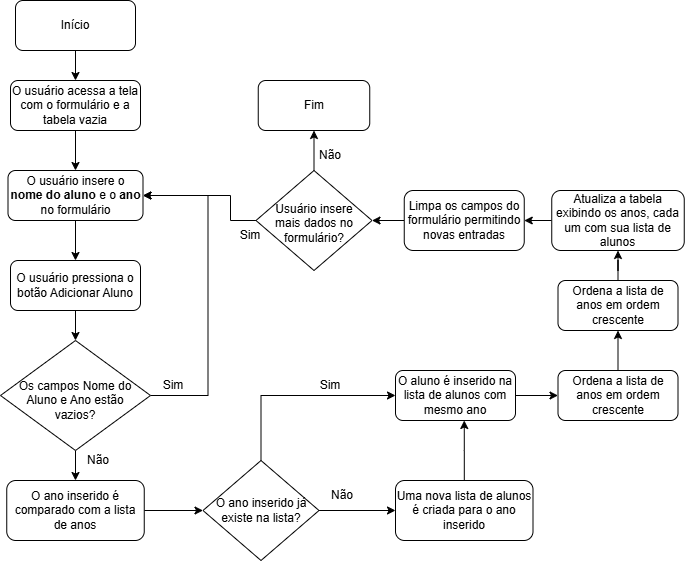

The diagram above was exported from draw.io. Its source (the exported page's mxGraphModel, read from the mxfile embedded in the PNG):
<mxGraphModel dx="1434" dy="738" grid="1" gridSize="10" guides="1" tooltips="1" connect="1" arrows="1" fold="1" page="1" pageScale="1" pageWidth="827" pageHeight="1169" math="0" shadow="0">
  <root>
    <mxCell id="WIyWlLk6GJQsqaUBKTNV-0" />
    <mxCell id="WIyWlLk6GJQsqaUBKTNV-1" parent="WIyWlLk6GJQsqaUBKTNV-0" />
    <mxCell id="D8tUcxa5DWpb-yVzgyMJ-0" style="edgeStyle=orthogonalEdgeStyle;rounded=0;orthogonalLoop=1;jettySize=auto;html=1;entryX=0.5;entryY=0;entryDx=0;entryDy=0;" parent="WIyWlLk6GJQsqaUBKTNV-1" source="WIyWlLk6GJQsqaUBKTNV-3" target="WIyWlLk6GJQsqaUBKTNV-7" edge="1">
      <mxGeometry relative="1" as="geometry" />
    </mxCell>
    <mxCell id="WIyWlLk6GJQsqaUBKTNV-3" value="O usuário acessa a tela com o formulário e a tabela vazia" style="rounded=1;whiteSpace=wrap;html=1;fontSize=12;glass=0;strokeWidth=1;shadow=0;" parent="WIyWlLk6GJQsqaUBKTNV-1" vertex="1">
      <mxGeometry x="50" y="90" width="130" height="50" as="geometry" />
    </mxCell>
    <mxCell id="D8tUcxa5DWpb-yVzgyMJ-2" style="edgeStyle=orthogonalEdgeStyle;rounded=0;orthogonalLoop=1;jettySize=auto;html=1;entryX=0.5;entryY=0;entryDx=0;entryDy=0;" parent="WIyWlLk6GJQsqaUBKTNV-1" source="WIyWlLk6GJQsqaUBKTNV-7" target="WIyWlLk6GJQsqaUBKTNV-12" edge="1">
      <mxGeometry relative="1" as="geometry" />
    </mxCell>
    <mxCell id="WIyWlLk6GJQsqaUBKTNV-7" value="O usuário insere o &lt;strong&gt;nome do aluno&lt;/strong&gt; e o &lt;strong&gt;ano&lt;/strong&gt; no formulário" style="rounded=1;whiteSpace=wrap;html=1;fontSize=12;glass=0;strokeWidth=1;shadow=0;" parent="WIyWlLk6GJQsqaUBKTNV-1" vertex="1">
      <mxGeometry x="47.5" y="180" width="135" height="50" as="geometry" />
    </mxCell>
    <mxCell id="D8tUcxa5DWpb-yVzgyMJ-13" style="edgeStyle=orthogonalEdgeStyle;rounded=0;orthogonalLoop=1;jettySize=auto;html=1;" parent="WIyWlLk6GJQsqaUBKTNV-1" source="WIyWlLk6GJQsqaUBKTNV-11" target="D8tUcxa5DWpb-yVzgyMJ-12" edge="1">
      <mxGeometry relative="1" as="geometry" />
    </mxCell>
    <mxCell id="WIyWlLk6GJQsqaUBKTNV-11" value="O ano inserido é comparado com a lista de anos" style="rounded=1;whiteSpace=wrap;html=1;fontSize=12;glass=0;strokeWidth=1;shadow=0;" parent="WIyWlLk6GJQsqaUBKTNV-1" vertex="1">
      <mxGeometry x="46.25" y="490" width="137.5" height="60" as="geometry" />
    </mxCell>
    <mxCell id="D8tUcxa5DWpb-yVzgyMJ-4" style="edgeStyle=orthogonalEdgeStyle;rounded=0;orthogonalLoop=1;jettySize=auto;html=1;exitX=0.5;exitY=1;exitDx=0;exitDy=0;entryX=0.5;entryY=0;entryDx=0;entryDy=0;" parent="WIyWlLk6GJQsqaUBKTNV-1" source="WIyWlLk6GJQsqaUBKTNV-12" target="D8tUcxa5DWpb-yVzgyMJ-1" edge="1">
      <mxGeometry relative="1" as="geometry" />
    </mxCell>
    <mxCell id="WIyWlLk6GJQsqaUBKTNV-12" value="O usuário pressiona o botão Adicionar Aluno" style="rounded=1;whiteSpace=wrap;html=1;fontSize=12;glass=0;strokeWidth=1;shadow=0;" parent="WIyWlLk6GJQsqaUBKTNV-1" vertex="1">
      <mxGeometry x="50" y="270" width="130" height="50" as="geometry" />
    </mxCell>
    <mxCell id="D8tUcxa5DWpb-yVzgyMJ-6" style="edgeStyle=orthogonalEdgeStyle;rounded=0;orthogonalLoop=1;jettySize=auto;html=1;entryX=1;entryY=0.5;entryDx=0;entryDy=0;" parent="WIyWlLk6GJQsqaUBKTNV-1" source="D8tUcxa5DWpb-yVzgyMJ-1" target="WIyWlLk6GJQsqaUBKTNV-7" edge="1">
      <mxGeometry relative="1" as="geometry">
        <Array as="points">
          <mxPoint x="247.5" y="405" />
          <mxPoint x="247.5" y="205" />
        </Array>
      </mxGeometry>
    </mxCell>
    <mxCell id="D8tUcxa5DWpb-yVzgyMJ-10" style="edgeStyle=orthogonalEdgeStyle;rounded=0;orthogonalLoop=1;jettySize=auto;html=1;entryX=0.5;entryY=0;entryDx=0;entryDy=0;" parent="WIyWlLk6GJQsqaUBKTNV-1" source="D8tUcxa5DWpb-yVzgyMJ-1" target="WIyWlLk6GJQsqaUBKTNV-11" edge="1">
      <mxGeometry relative="1" as="geometry" />
    </mxCell>
    <mxCell id="D8tUcxa5DWpb-yVzgyMJ-1" value="Os campos Nome do Aluno e Ano estão vazios?" style="rhombus;whiteSpace=wrap;shadow=0;fontFamily=Helvetica;fontSize=12;align=center;strokeWidth=1;spacing=6;spacingTop=10;verticalAlign=middle;html=1;" parent="WIyWlLk6GJQsqaUBKTNV-1" vertex="1">
      <mxGeometry x="40" y="350" width="150" height="110" as="geometry" />
    </mxCell>
    <mxCell id="D8tUcxa5DWpb-yVzgyMJ-7" value="Não" style="text;html=1;align=center;verticalAlign=middle;whiteSpace=wrap;rounded=0;" parent="WIyWlLk6GJQsqaUBKTNV-1" vertex="1">
      <mxGeometry x="107.5" y="455" width="60" height="30" as="geometry" />
    </mxCell>
    <mxCell id="D8tUcxa5DWpb-yVzgyMJ-8" value="Sim" style="text;html=1;align=center;verticalAlign=middle;whiteSpace=wrap;rounded=0;" parent="WIyWlLk6GJQsqaUBKTNV-1" vertex="1">
      <mxGeometry x="182.5" y="380" width="60" height="30" as="geometry" />
    </mxCell>
    <mxCell id="D8tUcxa5DWpb-yVzgyMJ-11" value="Uma nova lista de alunos é criada para o ano inserido&lt;span style=&quot;color: rgba(0, 0, 0, 0); font-family: monospace; font-size: 0px; text-align: start; text-wrap-mode: nowrap;&quot;&gt;%3CmxGraphModel%3E%3Croot%3E%3CmxCell%20id%3D%220%22%2F%3E%3CmxCell%20id%3D%221%22%20parent%3D%220%22%2F%3E%3CmxCell%20id%3D%222%22%20value%3D%22Os%20campos%20Nome%20do%20Aluno%20e%20Ano%20est%C3%A3o%20vazios%3F%22%20style%3D%22rhombus%3BwhiteSpace%3Dwrap%3Bshadow%3D0%3BfontFamily%3DHelvetica%3BfontSize%3D12%3Balign%3Dcenter%3BstrokeWidth%3D1%3Bspacing%3D6%3BspacingTop%3D10%3BverticalAlign%3Dmiddle%3Bhtml%3D1%3B%22%20vertex%3D%221%22%20parent%3D%221%22%3E%3CmxGeometry%20x%3D%2242.5%22%20y%3D%22300%22%20width%3D%22150%22%20height%3D%22110%22%20as%3D%22geometry%22%2F%3E%3C%2FmxCell%3E%3C%2Froot%3E%3C%2FmxGraphModel%3E&lt;/span&gt;" style="rounded=1;whiteSpace=wrap;html=1;fontSize=12;glass=0;strokeWidth=1;shadow=0;" parent="WIyWlLk6GJQsqaUBKTNV-1" vertex="1">
      <mxGeometry x="435" y="490" width="137.5" height="60" as="geometry" />
    </mxCell>
    <mxCell id="D8tUcxa5DWpb-yVzgyMJ-15" style="edgeStyle=orthogonalEdgeStyle;rounded=0;orthogonalLoop=1;jettySize=auto;html=1;entryX=0;entryY=0.5;entryDx=0;entryDy=0;" parent="WIyWlLk6GJQsqaUBKTNV-1" source="D8tUcxa5DWpb-yVzgyMJ-12" target="D8tUcxa5DWpb-yVzgyMJ-11" edge="1">
      <mxGeometry relative="1" as="geometry" />
    </mxCell>
    <mxCell id="D8tUcxa5DWpb-yVzgyMJ-17" style="edgeStyle=orthogonalEdgeStyle;rounded=0;orthogonalLoop=1;jettySize=auto;html=1;entryX=0;entryY=0.5;entryDx=0;entryDy=0;" parent="WIyWlLk6GJQsqaUBKTNV-1" source="D8tUcxa5DWpb-yVzgyMJ-12" target="D8tUcxa5DWpb-yVzgyMJ-14" edge="1">
      <mxGeometry relative="1" as="geometry">
        <Array as="points">
          <mxPoint x="300.5" y="405" />
        </Array>
      </mxGeometry>
    </mxCell>
    <mxCell id="D8tUcxa5DWpb-yVzgyMJ-12" value="O ano inserido já existe na lista?" style="rhombus;whiteSpace=wrap;shadow=0;fontFamily=Helvetica;fontSize=12;align=center;strokeWidth=1;spacing=6;spacingTop=0;verticalAlign=middle;html=1;" parent="WIyWlLk6GJQsqaUBKTNV-1" vertex="1">
      <mxGeometry x="242.5" y="470" width="116" height="100" as="geometry" />
    </mxCell>
    <mxCell id="D8tUcxa5DWpb-yVzgyMJ-21" style="edgeStyle=orthogonalEdgeStyle;rounded=0;orthogonalLoop=1;jettySize=auto;html=1;entryX=0;entryY=0.5;entryDx=0;entryDy=0;" parent="WIyWlLk6GJQsqaUBKTNV-1" source="D8tUcxa5DWpb-yVzgyMJ-14" target="D8tUcxa5DWpb-yVzgyMJ-20" edge="1">
      <mxGeometry relative="1" as="geometry" />
    </mxCell>
    <mxCell id="D8tUcxa5DWpb-yVzgyMJ-14" value="O aluno é inserido na lista de alunos com mesmo ano" style="rounded=1;whiteSpace=wrap;html=1;fontSize=12;glass=0;strokeWidth=1;shadow=0;" parent="WIyWlLk6GJQsqaUBKTNV-1" vertex="1">
      <mxGeometry x="435" y="380" width="120" height="50" as="geometry" />
    </mxCell>
    <mxCell id="D8tUcxa5DWpb-yVzgyMJ-16" value="Não" style="text;html=1;align=center;verticalAlign=middle;whiteSpace=wrap;rounded=0;" parent="WIyWlLk6GJQsqaUBKTNV-1" vertex="1">
      <mxGeometry x="351.5" y="490" width="60" height="30" as="geometry" />
    </mxCell>
    <mxCell id="D8tUcxa5DWpb-yVzgyMJ-18" value="Sim" style="text;html=1;align=center;verticalAlign=middle;whiteSpace=wrap;rounded=0;" parent="WIyWlLk6GJQsqaUBKTNV-1" vertex="1">
      <mxGeometry x="340" y="380" width="60" height="30" as="geometry" />
    </mxCell>
    <mxCell id="D8tUcxa5DWpb-yVzgyMJ-19" style="edgeStyle=orthogonalEdgeStyle;rounded=0;orthogonalLoop=1;jettySize=auto;html=1;entryX=0.573;entryY=1;entryDx=0;entryDy=0;entryPerimeter=0;" parent="WIyWlLk6GJQsqaUBKTNV-1" source="D8tUcxa5DWpb-yVzgyMJ-11" target="D8tUcxa5DWpb-yVzgyMJ-14" edge="1">
      <mxGeometry relative="1" as="geometry" />
    </mxCell>
    <mxCell id="D8tUcxa5DWpb-yVzgyMJ-31" style="edgeStyle=orthogonalEdgeStyle;rounded=0;orthogonalLoop=1;jettySize=auto;html=1;entryX=0.5;entryY=1;entryDx=0;entryDy=0;" parent="WIyWlLk6GJQsqaUBKTNV-1" source="D8tUcxa5DWpb-yVzgyMJ-20" target="D8tUcxa5DWpb-yVzgyMJ-24" edge="1">
      <mxGeometry relative="1" as="geometry" />
    </mxCell>
    <mxCell id="D8tUcxa5DWpb-yVzgyMJ-20" value="Ordena a lista de anos em ordem crescente" style="rounded=1;whiteSpace=wrap;html=1;fontSize=12;glass=0;strokeWidth=1;shadow=0;" parent="WIyWlLk6GJQsqaUBKTNV-1" vertex="1">
      <mxGeometry x="597.5" y="380" width="120" height="50" as="geometry" />
    </mxCell>
    <mxCell id="D8tUcxa5DWpb-yVzgyMJ-33" style="edgeStyle=orthogonalEdgeStyle;rounded=0;orthogonalLoop=1;jettySize=auto;html=1;entryX=1;entryY=0.5;entryDx=0;entryDy=0;" parent="WIyWlLk6GJQsqaUBKTNV-1" source="D8tUcxa5DWpb-yVzgyMJ-22" target="D8tUcxa5DWpb-yVzgyMJ-23" edge="1">
      <mxGeometry relative="1" as="geometry" />
    </mxCell>
    <mxCell id="D8tUcxa5DWpb-yVzgyMJ-22" value="Atualiza a tabela exibindo os anos, cada um com sua lista de alunos" style="rounded=1;whiteSpace=wrap;html=1;fontSize=12;glass=0;strokeWidth=1;shadow=0;" parent="WIyWlLk6GJQsqaUBKTNV-1" vertex="1">
      <mxGeometry x="591.25" y="200" width="132.5" height="60" as="geometry" />
    </mxCell>
    <mxCell id="D8tUcxa5DWpb-yVzgyMJ-34" style="edgeStyle=orthogonalEdgeStyle;rounded=0;orthogonalLoop=1;jettySize=auto;html=1;entryX=1;entryY=0.5;entryDx=0;entryDy=0;" parent="WIyWlLk6GJQsqaUBKTNV-1" source="D8tUcxa5DWpb-yVzgyMJ-23" target="D8tUcxa5DWpb-yVzgyMJ-25" edge="1">
      <mxGeometry relative="1" as="geometry" />
    </mxCell>
    <mxCell id="D8tUcxa5DWpb-yVzgyMJ-23" value="Limpa os campos do formulário permitindo novas entradas" style="rounded=1;whiteSpace=wrap;html=1;fontSize=12;glass=0;strokeWidth=1;shadow=0;" parent="WIyWlLk6GJQsqaUBKTNV-1" vertex="1">
      <mxGeometry x="443.75" y="200" width="120" height="60" as="geometry" />
    </mxCell>
    <mxCell id="D8tUcxa5DWpb-yVzgyMJ-32" style="edgeStyle=orthogonalEdgeStyle;rounded=0;orthogonalLoop=1;jettySize=auto;html=1;entryX=0.5;entryY=1;entryDx=0;entryDy=0;" parent="WIyWlLk6GJQsqaUBKTNV-1" source="D8tUcxa5DWpb-yVzgyMJ-24" target="D8tUcxa5DWpb-yVzgyMJ-22" edge="1">
      <mxGeometry relative="1" as="geometry" />
    </mxCell>
    <mxCell id="D8tUcxa5DWpb-yVzgyMJ-24" value="Ordena a lista de anos em ordem crescente" style="rounded=1;whiteSpace=wrap;html=1;fontSize=12;glass=0;strokeWidth=1;shadow=0;" parent="WIyWlLk6GJQsqaUBKTNV-1" vertex="1">
      <mxGeometry x="597.5" y="290" width="120" height="50" as="geometry" />
    </mxCell>
    <mxCell id="D8tUcxa5DWpb-yVzgyMJ-35" style="edgeStyle=orthogonalEdgeStyle;rounded=0;orthogonalLoop=1;jettySize=auto;html=1;entryX=1;entryY=0.5;entryDx=0;entryDy=0;" parent="WIyWlLk6GJQsqaUBKTNV-1" source="D8tUcxa5DWpb-yVzgyMJ-25" target="WIyWlLk6GJQsqaUBKTNV-7" edge="1">
      <mxGeometry relative="1" as="geometry">
        <Array as="points">
          <mxPoint x="270" y="230" />
          <mxPoint x="270" y="205" />
        </Array>
      </mxGeometry>
    </mxCell>
    <mxCell id="D8tUcxa5DWpb-yVzgyMJ-38" style="edgeStyle=orthogonalEdgeStyle;rounded=0;orthogonalLoop=1;jettySize=auto;html=1;entryX=0.5;entryY=1;entryDx=0;entryDy=0;" parent="WIyWlLk6GJQsqaUBKTNV-1" source="D8tUcxa5DWpb-yVzgyMJ-25" target="D8tUcxa5DWpb-yVzgyMJ-26" edge="1">
      <mxGeometry relative="1" as="geometry" />
    </mxCell>
    <mxCell id="D8tUcxa5DWpb-yVzgyMJ-25" value="Usuário insere mais dados no formulário?" style="rhombus;whiteSpace=wrap;shadow=0;fontFamily=Helvetica;fontSize=12;align=center;strokeWidth=1;spacing=6;spacingTop=5;verticalAlign=middle;html=1;" parent="WIyWlLk6GJQsqaUBKTNV-1" vertex="1">
      <mxGeometry x="295.5" y="180" width="116" height="100" as="geometry" />
    </mxCell>
    <mxCell id="D8tUcxa5DWpb-yVzgyMJ-26" value="Fim" style="rounded=1;whiteSpace=wrap;html=1;fontSize=12;glass=0;strokeWidth=1;shadow=0;" parent="WIyWlLk6GJQsqaUBKTNV-1" vertex="1">
      <mxGeometry x="297.75" y="90" width="111.5" height="50" as="geometry" />
    </mxCell>
    <mxCell id="D8tUcxa5DWpb-yVzgyMJ-28" style="edgeStyle=orthogonalEdgeStyle;rounded=0;orthogonalLoop=1;jettySize=auto;html=1;entryX=0.5;entryY=0;entryDx=0;entryDy=0;" parent="WIyWlLk6GJQsqaUBKTNV-1" source="D8tUcxa5DWpb-yVzgyMJ-27" target="WIyWlLk6GJQsqaUBKTNV-3" edge="1">
      <mxGeometry relative="1" as="geometry" />
    </mxCell>
    <mxCell id="D8tUcxa5DWpb-yVzgyMJ-27" value="Início" style="rounded=1;whiteSpace=wrap;html=1;fontSize=12;glass=0;strokeWidth=1;shadow=0;" parent="WIyWlLk6GJQsqaUBKTNV-1" vertex="1">
      <mxGeometry x="55" y="10" width="120" height="50" as="geometry" />
    </mxCell>
    <mxCell id="D8tUcxa5DWpb-yVzgyMJ-36" value="Sim" style="text;html=1;align=center;verticalAlign=middle;whiteSpace=wrap;rounded=0;" parent="WIyWlLk6GJQsqaUBKTNV-1" vertex="1">
      <mxGeometry x="260" y="230" width="60" height="30" as="geometry" />
    </mxCell>
    <mxCell id="D8tUcxa5DWpb-yVzgyMJ-39" value="Não" style="text;html=1;align=center;verticalAlign=middle;whiteSpace=wrap;rounded=0;" parent="WIyWlLk6GJQsqaUBKTNV-1" vertex="1">
      <mxGeometry x="340" y="150" width="60" height="30" as="geometry" />
    </mxCell>
  </root>
</mxGraphModel>